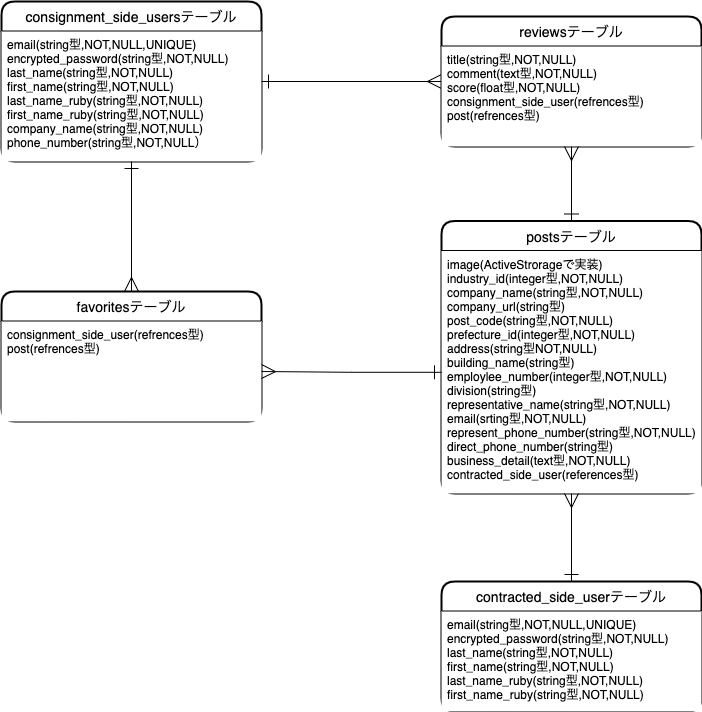

The diagram above was exported from draw.io. Its source (the exported page's mxGraphModel, read from the mxfile embedded in the PNG):
<mxGraphModel dx="883" dy="504" grid="1" gridSize="10" guides="1" tooltips="1" connect="1" arrows="1" fold="1" page="1" pageScale="1" pageWidth="827" pageHeight="1169" math="0" shadow="0">
  <root>
    <mxCell id="0" />
    <mxCell id="1" parent="0" />
    <mxCell id="2" value="consignment_side_usersテーブル" style="swimlane;childLayout=stackLayout;horizontal=1;startSize=30;horizontalStack=0;rounded=1;fontSize=14;fontStyle=0;strokeWidth=2;resizeParent=0;resizeLast=1;shadow=0;dashed=0;align=center;labelBackgroundColor=none;fillColor=#FFFFFF;fontColor=#000000;labelBorderColor=none;swimlaneFillColor=none;strokeColor=#000000;" parent="1" vertex="1">
      <mxGeometry x="40" y="20" width="260" height="160" as="geometry" />
    </mxCell>
    <mxCell id="3" value="email(string型,NOT,NULL,UNIQUE)&#10;encrypted_password(string型,NOT,NULL)&#10;last_name(string型,NOT,NULL)&#10;first_name(string型,NOT,NULL)&#10;last_name_ruby(string型,NOT,NULL)&#10;first_name_ruby(string型,NOT,NULL)&#10;company_name(string型,NOT,NULL)&#10;phone_number(string型,NOT,NULL）" style="align=left;strokeColor=none;spacingLeft=4;fontSize=12;verticalAlign=top;resizable=0;rotatable=0;part=1;fillColor=#FFFFFF;fontColor=#000000;" parent="2" vertex="1">
      <mxGeometry y="30" width="260" height="130" as="geometry" />
    </mxCell>
    <mxCell id="4" value="contracted_side_userテーブル" style="swimlane;childLayout=stackLayout;horizontal=1;startSize=30;horizontalStack=0;rounded=1;fontSize=14;fontStyle=0;strokeWidth=2;resizeParent=0;resizeLast=1;shadow=0;dashed=0;align=center;labelBackgroundColor=none;fillColor=#FFFFFF;fontColor=#000000;labelBorderColor=none;swimlaneFillColor=none;strokeColor=#000000;" parent="1" vertex="1">
      <mxGeometry x="480" y="600" width="260" height="130" as="geometry" />
    </mxCell>
    <mxCell id="5" value="email(string型,NOT,NULL,UNIQUE)&#10;encrypted_password(string型,NOT,NULL)&#10;last_name(string型,NOT,NULL)&#10;first_name(string型,NOT,NULL)&#10;last_name_ruby(string型,NOT,NULL)&#10;first_name_ruby(string型,NOT,NULL)" style="align=left;strokeColor=none;spacingLeft=4;fontSize=12;verticalAlign=top;resizable=0;rotatable=0;part=1;fillColor=#FFFFFF;fontColor=#000000;" parent="4" vertex="1">
      <mxGeometry y="30" width="260" height="100" as="geometry" />
    </mxCell>
    <mxCell id="6" value="postsテーブル" style="swimlane;childLayout=stackLayout;horizontal=1;startSize=30;horizontalStack=0;rounded=1;fontSize=14;fontStyle=0;strokeWidth=2;resizeParent=0;resizeLast=1;shadow=0;dashed=0;align=center;labelBackgroundColor=none;fillColor=#FFFFFF;fontColor=#000000;labelBorderColor=none;swimlaneFillColor=none;strokeColor=#000000;" parent="1" vertex="1">
      <mxGeometry x="480" y="239.5" width="260" height="272.5" as="geometry" />
    </mxCell>
    <mxCell id="7" value="image(ActiveStrorageで実装)&#10;industry_id(integer型,NOT,NULL)&#10;company_name(string型,NOT,NULL)&#10;company_url(string型)&#10;post_code(string型,NOT,NULL)&#10;prefecture_id(integer型,NOT,NULL)&#10;address(string型NOT,NULL)&#10;building_name(string型)&#10;employlee_number(integer型,NOT,NULL)&#10;division(string型)&#10;representative_name(string型,NOT,NULL)&#10;email(srting型,NOT,NULL)&#10;represent_phone_number(string型,NOT,NULL)&#10;direct_phone_number(string型)&#10;business_detail(text型,NOT,NULL)&#10;contracted_side_user(references型)" style="align=left;strokeColor=none;spacingLeft=4;fontSize=12;verticalAlign=top;resizable=0;rotatable=0;part=1;fillColor=#FFFFFF;fontColor=#000000;" parent="6" vertex="1">
      <mxGeometry y="30" width="260" height="242.5" as="geometry" />
    </mxCell>
    <mxCell id="8" value="favoritesテーブル" style="swimlane;childLayout=stackLayout;horizontal=1;startSize=30;horizontalStack=0;rounded=1;fontSize=14;fontStyle=0;strokeWidth=2;resizeParent=0;resizeLast=1;shadow=0;dashed=0;align=center;labelBackgroundColor=none;fillColor=#FFFFFF;fontColor=#000000;labelBorderColor=none;swimlaneFillColor=none;strokeColor=#000000;" parent="1" vertex="1">
      <mxGeometry x="40" y="310" width="260" height="130" as="geometry" />
    </mxCell>
    <mxCell id="9" value="consignment_side_user(refrences型)&#10;post(refrences型)" style="align=left;strokeColor=none;spacingLeft=4;fontSize=12;verticalAlign=top;resizable=0;rotatable=0;part=1;fillColor=#FFFFFF;fontColor=#000000;" parent="8" vertex="1">
      <mxGeometry y="30" width="260" height="100" as="geometry" />
    </mxCell>
    <mxCell id="11" style="edgeStyle=orthogonalEdgeStyle;rounded=0;orthogonalLoop=1;jettySize=auto;html=1;exitX=0.5;exitY=1;exitDx=0;exitDy=0;entryX=0.5;entryY=0;entryDx=0;entryDy=0;fontColor=#000000;endArrow=ERmany;endFill=0;startArrow=ERone;startFill=0;strokeWidth=1;endSize=12;startSize=12;" parent="1" source="3" target="8" edge="1">
      <mxGeometry relative="1" as="geometry" />
    </mxCell>
    <mxCell id="14" style="edgeStyle=orthogonalEdgeStyle;rounded=0;orthogonalLoop=1;jettySize=auto;html=1;startArrow=ERone;startFill=0;startSize=12;endArrow=ERmany;endFill=0;endSize=12;strokeWidth=1;fontColor=#000000;" parent="1" source="7" edge="1">
      <mxGeometry relative="1" as="geometry">
        <mxPoint x="300" y="390" as="targetPoint" />
      </mxGeometry>
    </mxCell>
    <mxCell id="22" style="edgeStyle=orthogonalEdgeStyle;rounded=0;orthogonalLoop=1;jettySize=auto;html=1;endSize=12;startSize=12;endArrow=ERmany;endFill=0;startArrow=ERone;startFill=0;" parent="1" target="7" edge="1">
      <mxGeometry relative="1" as="geometry">
        <mxPoint x="610" y="600" as="sourcePoint" />
      </mxGeometry>
    </mxCell>
    <mxCell id="25" style="edgeStyle=orthogonalEdgeStyle;rounded=0;orthogonalLoop=1;jettySize=auto;html=1;startArrow=ERone;startFill=0;startSize=12;endArrow=ERmany;endFill=0;endSize=12;exitX=1;exitY=0.5;exitDx=0;exitDy=0;" parent="1" source="2" target="23" edge="1">
      <mxGeometry relative="1" as="geometry" />
    </mxCell>
    <mxCell id="23" value="reviewsテーブル" style="swimlane;childLayout=stackLayout;horizontal=1;startSize=30;horizontalStack=0;rounded=1;fontSize=14;fontStyle=0;strokeWidth=2;resizeParent=0;resizeLast=1;shadow=0;dashed=0;align=center;labelBackgroundColor=none;fillColor=#FFFFFF;fontColor=#000000;labelBorderColor=none;swimlaneFillColor=none;strokeColor=#000000;" parent="1" vertex="1">
      <mxGeometry x="480" y="35" width="260" height="130" as="geometry" />
    </mxCell>
    <mxCell id="24" value="title(string型,NOT,NULL)&#10;comment(text型,NOT,NULL)&#10;score(float型,NOT,NULL)&#10;consignment_side_user(refrences型)&#10;post(refrences型)" style="align=left;strokeColor=none;spacingLeft=4;fontSize=12;verticalAlign=top;resizable=0;rotatable=0;part=1;fillColor=#FFFFFF;fontColor=#000000;" parent="23" vertex="1">
      <mxGeometry y="30" width="260" height="100" as="geometry" />
    </mxCell>
    <mxCell id="27" value="" style="align=left;strokeColor=none;spacingLeft=4;fontSize=12;verticalAlign=top;resizable=0;rotatable=0;part=1;fillColor=#FFFFFF;fontColor=#000000;" parent="23" vertex="1">
      <mxGeometry y="130" width="260" as="geometry" />
    </mxCell>
    <mxCell id="26" style="edgeStyle=orthogonalEdgeStyle;rounded=0;orthogonalLoop=1;jettySize=auto;html=1;startArrow=ERone;startFill=0;startSize=12;endArrow=ERmany;endFill=0;endSize=12;exitX=0.5;exitY=0;exitDx=0;exitDy=0;" parent="1" source="6" target="24" edge="1">
      <mxGeometry relative="1" as="geometry" />
    </mxCell>
  </root>
</mxGraphModel>